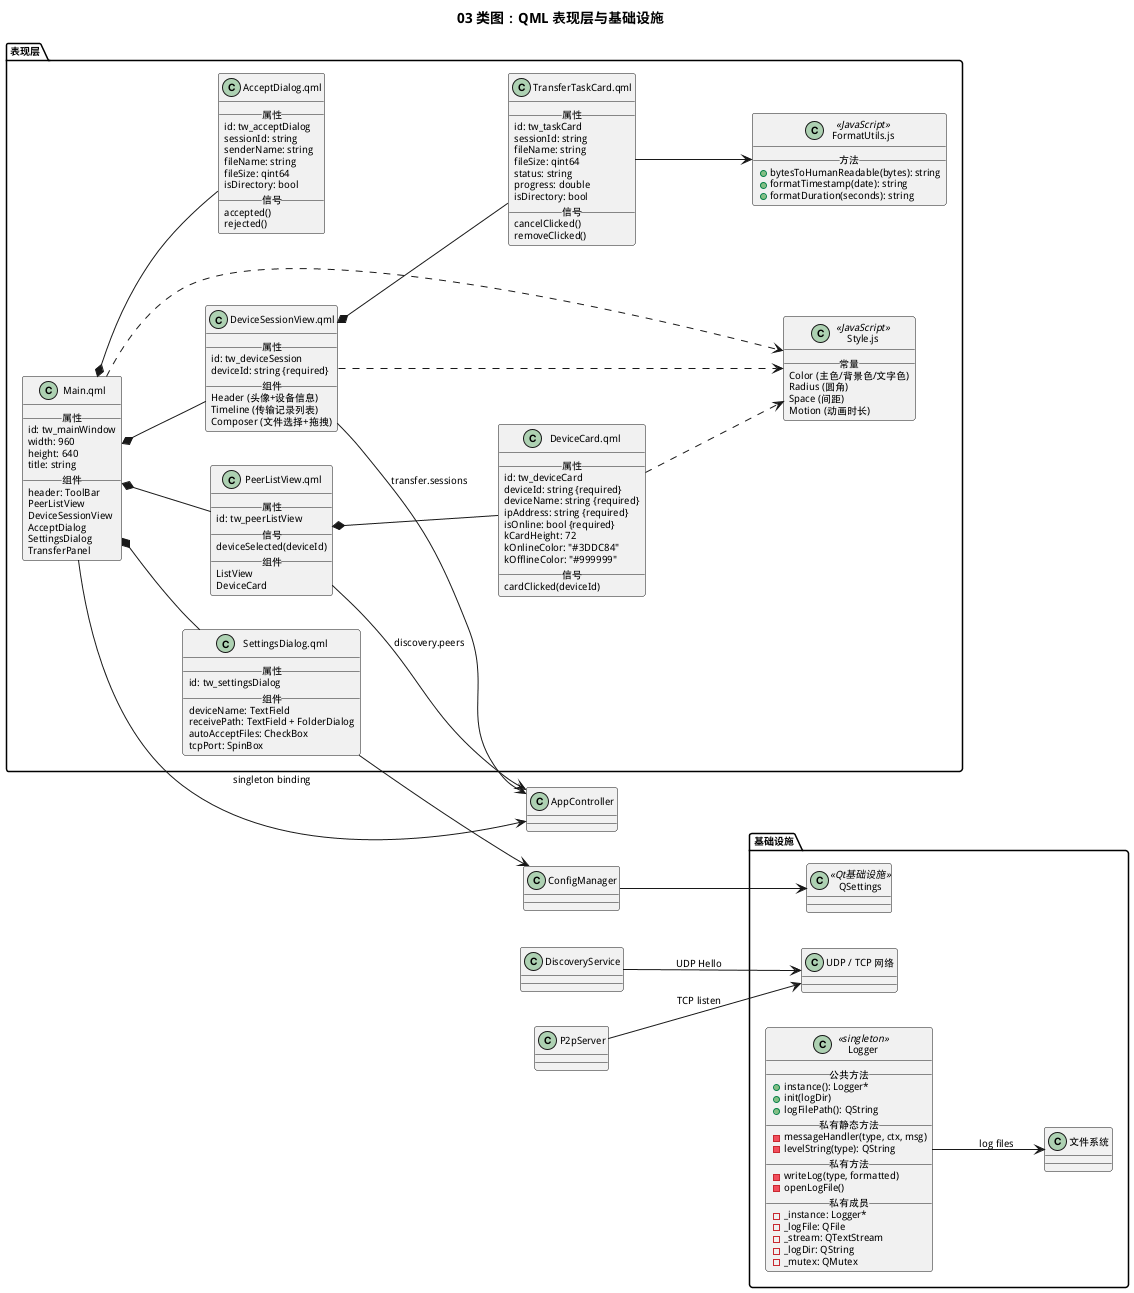

The diagram above was rendered by PlantUML. Its source (embedded in the PNG):
@startuml
title 03 类图：QML 表现层与基础设施
left to right direction
skinparam classIconSize 0
skinparam classFontSize 11
skinparam classAttributeFontSize 10
skinparam defaultFontSize 10

package "表现层" {
  class "Main.qml" as Main {
    __属性__
    id: tw_mainWindow
    width: 960
    height: 640
    title: string
    __组件__
    header: ToolBar
    PeerListView
    DeviceSessionView
    AcceptDialog
    SettingsDialog
    TransferPanel
  }

  class "PeerListView.qml" as PeerList {
    __属性__
    id: tw_peerListView
    __信号__
    deviceSelected(deviceId)
    __组件__
    ListView
    DeviceCard
  }

  class "DeviceCard.qml" as DeviceCard {
    __属性__
    id: tw_deviceCard
    deviceId: string {required}
    deviceName: string {required}
    ipAddress: string {required}
    isOnline: bool {required}
    kCardHeight: 72
    kOnlineColor: "#3DDC84"
    kOfflineColor: "#999999"
    __信号__
    cardClicked(deviceId)
  }

  class "DeviceSessionView.qml" as DeviceSession {
    __属性__
    id: tw_deviceSession
    deviceId: string {required}
    __组件__
    Header (头像+设备信息)
    Timeline (传输记录列表)
    Composer (文件选择+拖拽)
  }

  class "AcceptDialog.qml" as AcceptDialog {
    __属性__
    id: tw_acceptDialog
    sessionId: string
    senderName: string
    fileName: string
    fileSize: qint64
    isDirectory: bool
    __信号__
    accepted()
    rejected()
  }

  class "SettingsDialog.qml" as SettingsDialog {
    __属性__
    id: tw_settingsDialog
    __组件__
    deviceName: TextField
    receivePath: TextField + FolderDialog
    autoAcceptFiles: CheckBox
    tcpPort: SpinBox
  }

  class "TransferTaskCard.qml" as TaskCard {
    __属性__
    id: tw_taskCard
    sessionId: string
    fileName: string
    fileSize: qint64
    status: string
    progress: double
    isDirectory: bool
    __信号__
    cancelClicked()
    removeClicked()
  }

  class "FormatUtils.js" as FormatUtils <<JavaScript>> {
    __方法__
    +bytesToHumanReadable(bytes): string
    +formatTimestamp(date): string
    +formatDuration(seconds): string
  }

  class "Style.js" as Style <<JavaScript>> {
    __常量__
    Color (主色/背景色/文字色)
    Radius (圆角)
    Space (间距)
    Motion (动画时长)
  }
}

package "基础设施" {
  class Logger <<singleton>> {
    __公共方法__
    +instance(): Logger*
    +init(logDir)
    +logFilePath(): QString
    __私有静态方法__
    -messageHandler(type, ctx, msg)
    -levelString(type): QString
    __私有方法__
    -writeLog(type, formatted)
    -openLogFile()
    __私有成员__
    -_instance: Logger*
    -_logFile: QFile
    -_stream: QTextStream
    -_logDir: QString
    -_mutex: QMutex
  }

  class QSettings <<Qt基础设施>>
  class "文件系统" as FileSystem
  class "UDP / TCP 网络" as Network
}

Main *-- PeerList
Main *-- DeviceSession
Main *-- AcceptDialog
Main *-- SettingsDialog
PeerList *-- DeviceCard
DeviceSession *-- TaskCard
Main --> AppController : singleton binding
PeerList --> AppController : discovery.peers
DeviceSession --> AppController : transfer.sessions
SettingsDialog --> ConfigManager
TaskCard --> FormatUtils
Main ..> Style
DeviceCard ..> Style
DeviceSession ..> Style
ConfigManager --> QSettings
Logger --> FileSystem : log files
DiscoveryService --> Network : UDP Hello
P2pServer --> Network : TCP listen
@enduml